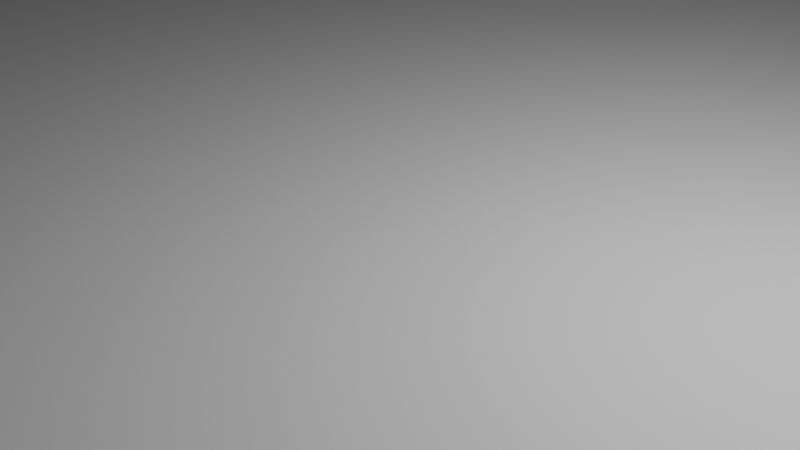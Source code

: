 # Source: castleExterior.blend  (saved by Blender 2.80.75; exported with 4.5.12 LTS)
import bpy
from mathutils import Matrix  # noqa: F401  (used for matrix-valued properties, if any)

bpy.ops.wm.read_factory_settings(use_empty=True)
scene = bpy.context.scene
scene.name = 'Scene'

# ---- collections
col_collection = bpy.data.collections.new('Collection'); scene.collection.children.link(col_collection)

# ---- materials (node trees are filled in below, after node groups)
mat_material = bpy.data.materials.new('Material')
mat_material.alpha_threshold = 0.0
mat_material.use_transparent_shadow = False
mat_material.line_color = (0.0, 0.0, 0.0, 1.0)

# ---- material node trees
mat_material.use_nodes = True; mat_material.node_tree.nodes.clear()
_N = mat_material.node_tree.nodes; _L = mat_material.node_tree.links
n0 = _N.new('ShaderNodeOutputMaterial'); n0.name = 'Material Output'; n0.location = (300, 300)
n1 = _N.new('ShaderNodeBsdfPrincipled'); n1.name = 'Principled BSDF'; n1.location = (10, 300)
n1.distribution = 'GGX'
n1.subsurface_method = 'BURLEY'
n1.inputs[2].default_value = 0.4
n1.inputs[3].default_value = 1.45
n1.inputs[27].default_value = (0.0, 0.0, 0.0, 1.0)
n1.inputs[28].default_value = 1.0
_L.new(n1.outputs[0], n0.inputs[0])
n0.is_active_output = True

# ---- world
world_world = bpy.data.worlds.new('World'); scene.world = world_world
world_world.use_nodes = True; world_world.node_tree.nodes.clear()
_N = world_world.node_tree.nodes; _L = world_world.node_tree.links
n0 = _N.new('ShaderNodeOutputWorld'); n0.name = 'World Output'; n0.location = (300, 300)
n1 = _N.new('ShaderNodeBackground'); n1.name = 'Background'; n1.location = (10, 300)
n1.inputs[0].default_value = (0.05088, 0.05088, 0.05088, 1.0)
_L.new(n1.outputs[0], n0.inputs[0])
n0.is_active_output = True
world_world.color = (0.05088, 0.05088, 0.05088)
world_world.use_sun_shadow = False
world_world.sun_shadow_jitter_overblur = 0.0

# ---- cameras
cam_camera = bpy.data.cameras.new('Camera')
cam_camera.clip_end = 100.0
cam_camera.ortho_scale = 7.314

# ---- lights
light_light = bpy.data.lights.new('Light', 'POINT')
light_light.transmission_factor = 0.0
light_light.energy = 1000.0
light_light.shadow_soft_size = 0.1
light_light.shadow_maximum_resolution = 0.006
light_light.use_absolute_resolution = True

# ---- meshes
me_cube = bpy.data.meshes.new('Cube')
me_cube.from_pydata([(154.6, 161.9, 187.0), (154.6, 161.9, -28.57), (154.6, -28.57, 187.0), (154.6, -28.57, -28.57), (0.0, 161.9, -28.57), (0.0, -28.57, 187.0), (0.0, -28.57, -28.57), (0.0, 161.9, 187.0), (173.0, 22.9, -33.5), (173.0, 22.9, 402.2), (177.5, 22.46, -33.5), (177.5, 22.46, 402.2), (181.8, 21.15, -33.5), (181.8, 21.15, 402.2), (185.7, 19.04, -33.5), (185.7, 19.04, 402.2), (189.2, 16.19, -33.5), (189.2, 16.19, 402.2), (192.0, 12.72, -33.5), (192.0, 12.72, 402.2), (194.2, 8.762, -33.5), (194.2, 8.762, 402.2), (195.5, 4.466, -33.5), (195.5, 4.466, 402.2), (195.9, -0.001332, -33.5), (195.9, -0.001332, 402.2), (195.5, -4.469, -33.5), (195.5, -4.469, 402.2), (194.2, -8.764, -33.5), (194.2, -8.764, 402.2), (192.0, -12.72, -33.5), (192.0, -12.72, 402.2), (189.2, -16.19, -33.5), (189.2, -16.19, 402.2), (185.7, -19.04, -33.5), (185.7, -19.04, 402.2), (181.8, -21.16, -33.5), (181.8, -21.16, 402.2), (177.5, -22.46, -33.5), (177.5, -22.46, 402.2), (173.0, -22.9, -33.5), (173.0, -22.9, 402.2), (168.5, -22.46, -33.5), (168.5, -22.46, 402.2), (164.2, -21.16, -33.5), (164.2, -21.16, 402.2), (160.3, -19.04, -33.5), (160.3, -19.04, 402.2), (156.8, -16.19, -33.5), (156.8, -16.19, 402.2), (154.0, -12.72, -33.5), (154.0, -12.72, 402.2), (151.9, -8.764, -33.5), (151.9, -8.764, 402.2), (150.5, -4.469, -33.5), (150.5, -4.469, 402.2), (150.1, -0.001311, -33.5), (150.1, -0.001311, 402.2), (150.5, 4.466, -33.5), (150.5, 4.466, 402.2), (151.9, 8.762, -33.5), (151.9, 8.762, 402.2), (154.0, 12.72, -33.5), (154.0, 12.72, 402.2), (156.8, 16.19, -33.5), (156.8, 16.19, 402.2), (160.3, 19.04, -33.5), (160.3, 19.04, 402.2), (164.2, 21.15, -33.5), (164.2, 21.15, 402.2), (168.5, 22.46, -33.5), (168.5, 22.46, 402.2), (66.44, -28.57, -28.57), (66.44, 161.9, 187.0), (66.44, 161.9, -28.57), (66.44, -28.57, 187.0), (66.44, -28.57, 284.9), (0.0, -28.57, 284.9), (0.0, 161.9, 284.9), (66.44, 161.9, 284.9)], [], [(74, 1, 3, 72), (1, 0, 2, 3), (74, 73, 0, 1), (72, 75, 5, 6), (73, 7, 78, 79), (8, 9, 11, 10), (10, 11, 13, 12), (12, 13, 15, 14), (14, 15, 17, 16), (16, 17, 19, 18), (18, 19, 21, 20), (20, 21, 23, 22), (22, 23, 25, 24), (24, 25, 27, 26), (26, 27, 29, 28), (28, 29, 31, 30), (30, 31, 33, 32), (32, 33, 35, 34), (34, 35, 37, 36), (36, 37, 39, 38), (38, 39, 41, 40), (40, 41, 43, 42), (42, 43, 45, 44), (44, 45, 47, 46), (46, 47, 49, 48), (48, 49, 51, 50), (50, 51, 53, 52), (52, 53, 55, 54), (54, 55, 57, 56), (56, 57, 59, 58), (58, 59, 61, 60), (60, 61, 63, 62), (62, 63, 65, 64), (64, 65, 67, 66), (66, 67, 69, 68), (11, 9, 71, 69, 67, 65, 63, 61, 59, 57, 55, 53, 51, 49, 47, 45, 43, 41, 39, 37, 35, 33, 31, 29, 27, 25, 23, 21, 19, 17, 15, 13), (68, 69, 71, 70), (70, 71, 9, 8), (8, 10, 12, 14, 16, 18, 20, 22, 24, 26, 28, 30, 32, 34, 36, 38, 40, 42, 44, 46, 48, 50, 52, 54, 56, 58, 60, 62, 64, 66, 68, 70), (0, 73, 75, 2), (3, 2, 75, 72), (4, 7, 73, 74), (4, 74, 72, 6), (79, 78, 77, 76), (75, 73, 79, 76), (7, 5, 77, 78), (5, 75, 76, 77)])
_uv = me_cube.uv_layers.new(name='UVMap')
_uv.uv.foreach_set('vector', [0.5537, 0.75, 0.625, 0.75, 0.625, 1.0, 0.5537, 1.0, 0.125, 0.5, 0.375, 0.5, 0.375, 0.75, 0.125, 0.75, 0.625, 0.6787, 0.875, 0.6787, 0.875, 0.75, 0.625, 0.75, 0.375, 0.3213, 0.625, 0.3213, 0.625, 0.375, 0.375, 0.375, 0.875, 0.6787, 0.875, 0.625, 0.875, 0.625, 0.875, 0.6787, 1.0, 0.5, 1.0, 1.0, 0.9688, 1.0, 0.9688, 0.5, 0.9688, 0.5, 0.9688, 1.0, 0.9375, 1.0, 0.9375, 0.5, 0.9375, 0.5, 0.9375, 1.0, 0.9062, 1.0, 0.9062, 0.5, 0.9062, 0.5, 0.9062, 1.0, 0.875, 1.0, 0.875, 0.5, 0.875, 0.5, 0.875, 1.0, 0.8438, 1.0, 0.8438, 0.5, 0.8438, 0.5, 0.8438, 1.0, 0.8125, 1.0, 0.8125, 0.5, 0.8125, 0.5, 0.8125, 1.0, 0.7812, 1.0, 0.7812, 0.5, 0.7812, 0.5, 0.7812, 1.0, 0.75, 1.0, 0.75, 0.5, 0.75, 0.5, 0.75, 1.0, 0.7188, 1.0, 0.7188, 0.5, 0.7188, 0.5, 0.7188, 1.0, 0.6875, 1.0, 0.6875, 0.5, 0.6875, 0.5, 0.6875, 1.0, 0.6562, 1.0, 0.6562, 0.5, 0.6562, 0.5, 0.6562, 1.0, 0.625, 1.0, 0.625, 0.5, 0.625, 0.5, 0.625, 1.0, 0.5938, 1.0, 0.5938, 0.5, 0.5938, 0.5, 0.5938, 1.0, 0.5625, 1.0, 0.5625, 0.5, 0.5625, 0.5, 0.5625, 1.0, 0.5312, 1.0, 0.5312, 0.5, 0.5312, 0.5, 0.5312, 1.0, 0.5, 1.0, 0.5, 0.5, 0.5, 0.5, 0.5, 1.0, 0.4688, 1.0, 0.4688, 0.5, 0.4688, 0.5, 0.4688, 1.0, 0.4375, 1.0, 0.4375, 0.5, 0.4375, 0.5, 0.4375, 1.0, 0.4062, 1.0, 0.4062, 0.5, 0.4062, 0.5, 0.4062, 1.0, 0.375, 1.0, 0.375, 0.5, 0.375, 0.5, 0.375, 1.0, 0.3438, 1.0, 0.3438, 0.5, 0.3438, 0.5, 0.3438, 1.0, 0.3125, 1.0, 0.3125, 0.5, 0.3125, 0.5, 0.3125, 1.0, 0.2812, 1.0, 0.2812, 0.5, 0.2812, 0.5, 0.2812, 1.0, 0.25, 1.0, 0.25, 0.5, 0.25, 0.5, 0.25, 1.0, 0.2188, 1.0, 0.2188, 0.5, 0.2188, 0.5, 0.2188, 1.0, 0.1875, 1.0, 0.1875, 0.5, 0.1875, 0.5, 0.1875, 1.0, 0.1562, 1.0, 0.1562, 0.5, 0.1562, 0.5, 0.1562, 1.0, 0.125, 1.0, 0.125, 0.5, 0.125, 0.5, 0.125, 1.0, 0.09375, 1.0, 0.09375, 0.5, 0.09375, 0.5, 0.09375, 1.0, 0.0625, 1.0, 0.0625, 0.5, 0.2968, 0.4854, 0.25, 0.49, 0.2032, 0.4854, 0.1582, 0.4717, 0.1167, 0.4496, 0.08029, 0.4197, 0.05045, 0.3833, 0.02827, 0.3418, 0.01461, 0.2968, 0.01, 0.25, 0.01461, 0.2032, 0.02827, 0.1582, 0.05045, 0.1167, 0.08029, 0.08029, 0.1167, 0.05045, 0.1582, 0.02827, 0.2032, 0.01461, 0.25, 0.01, 0.2968, 0.01461, 0.3418, 0.02827, 0.3833, 0.05045, 0.4197, 0.08029, 0.4496, 0.1167, 0.4717, 0.1582, 0.4854, 0.2032, 0.49, 0.25, 0.4854, 0.2968, 0.4717, 0.3418, 0.4496, 0.3833, 0.4197, 0.4197, 0.3833, 0.4496, 0.3418, 0.4717, 0.0625, 0.5, 0.0625, 1.0, 0.03125, 1.0, 0.03125, 0.5, 0.03125, 0.5, 0.03125, 1.0, 0.0, 1.0, 0.0, 0.5, 0.75, 0.49, 0.7968, 0.4854, 0.8418, 0.4717, 0.8833, 0.4496, 0.9197, 0.4197, 0.9496, 0.3833, 0.9717, 0.3418, 0.9854, 0.2968, 0.99, 0.25, 0.9854, 0.2032, 0.9717, 0.1582, 0.9496, 0.1167, 0.9197, 0.08029, 0.8833, 0.05045, 0.8418, 0.02827, 0.7968, 0.01461, 0.75, 0.01, 0.7032, 0.01461, 0.6582, 0.02827, 0.6167, 0.05045, 0.5803, 0.08029, 0.5504, 0.1167, 0.5283, 0.1582, 0.5146, 0.2032, 0.51, 0.25, 0.5146, 0.2968, 0.5283, 0.3418, 0.5504, 0.3833, 0.5803, 0.4197, 0.6167, 0.4496, 0.6582, 0.4717, 0.7032, 0.4854, 0.375, 0.0, 0.4463, 0.0, 0.4463, 0.25, 0.375, 0.25, 0.375, 0.25, 0.625, 0.25, 0.625, 0.3213, 0.375, 0.3213, 0.625, 0.625, 0.875, 0.625, 0.875, 0.6787, 0.625, 0.6787, 0.5, 0.75, 0.5537, 0.75, 0.5537, 1.0, 0.5, 1.0, 0.4463, 0.0, 0.5, 0.0, 0.5, 0.25, 0.4463, 0.25, 0.4463, 0.25, 0.4463, 0.0, 0.4463, 0.0, 0.4463, 0.25, 0.0, 0.0, 0.0, 0.0, 0.0, 0.0, 0.0, 0.0, 0.625, 0.375, 0.625, 0.3213, 0.625, 0.3213, 0.625, 0.375])
me_cube.materials.append(mat_material)
me_cube.use_remesh_preserve_volume = False
me_cube.use_remesh_preserve_attributes = False
me_cube.use_mirror_vertex_groups = False
me_cube.update()
me_plane = bpy.data.meshes.new('Plane')
me_plane.from_pydata([(-1.0, -2.769, 0.0), (1.0, -2.769, 0.0), (-1.0, 1.0, 0.0), (1.0, 1.0, 0.0)], [], [(0, 1, 3, 2)])
_uv = me_plane.uv_layers.new(name='UVMap')
_uv.uv.foreach_set('vector', [0.0, 0.0, 1.0, 0.0, 1.0, 1.0, 0.0, 1.0])
me_plane.use_remesh_preserve_volume = False
me_plane.use_remesh_preserve_attributes = False
me_plane.use_mirror_vertex_groups = False
me_plane.update()
me_cube_001 = bpy.data.meshes.new('Cube.001')
me_cube_001.from_pydata([(-1.0, -1.0, -1.0), (-1.0, -1.0, 1.0), (-1.0, 1.0, -1.0), (-1.0, 1.0, 1.0), (1.0, -1.0, -1.0), (1.0, -1.0, 1.0), (1.0, 1.0, -1.0), (1.0, 1.0, 1.0)], [], [(0, 1, 3, 2), (2, 3, 7, 6), (6, 7, 5, 4), (4, 5, 1, 0), (2, 6, 4, 0), (7, 3, 1, 5)])
_uv = me_cube_001.uv_layers.new(name='UVMap')
_uv.uv.foreach_set('vector', [0.375, 0.0, 0.625, 0.0, 0.625, 0.25, 0.375, 0.25, 0.375, 0.25, 0.625, 0.25, 0.625, 0.5, 0.375, 0.5, 0.375, 0.5, 0.625, 0.5, 0.625, 0.75, 0.375, 0.75, 0.375, 0.75, 0.625, 0.75, 0.625, 1.0, 0.375, 1.0, 0.125, 0.5, 0.375, 0.5, 0.375, 0.75, 0.125, 0.75, 0.625, 0.5, 0.875, 0.5, 0.875, 0.75, 0.625, 0.75])
me_cube_001.use_remesh_preserve_volume = False
me_cube_001.use_remesh_preserve_attributes = False
me_cube_001.use_mirror_vertex_groups = False
me_cube_001.update()

# ---- objects
ob_cube = bpy.data.objects.new('Cube', me_cube)
ob_light = bpy.data.objects.new('Light', light_light)
ob_camera = bpy.data.objects.new('Camera', cam_camera)
ob_plane = bpy.data.objects.new('Plane', me_plane)
ob_cube_001 = bpy.data.objects.new('Cube.001', me_cube_001)

# ---- transforms, parenting, visibility, modifiers, constraints
ob_cube.location = (0.0, 163.6, 0.0)
ob_cube.scale = (1.0, 1.0, 0.2855)
ob_cube.lock_rotations_4d = False
ob_cube.empty_display_type = 'ARROWS'
ob_cube.lineart.crease_threshold = 0.0
_m = ob_cube.modifiers.new('Mirror', 'MIRROR')
ob_light.location = (4.076, 1.005, 5.904)
ob_light.rotation_euler = (0.6503, 0.05522, 1.866)
ob_light.lock_rotations_4d = False
ob_light.empty_display_type = 'ARROWS'
ob_light.color = (0.0, 0.0, 0.0, 0.0)
ob_light.lineart.crease_threshold = 0.0
ob_camera.location = (7.359, -6.926, 4.958)
ob_camera.rotation_euler = (1.109, 0.0, 0.8149)
ob_camera.lock_rotations_4d = False
ob_camera.empty_display_type = 'ARROWS'
ob_camera.color = (0.0, 0.0, 0.0, 0.0)
ob_camera.display_type = 'WIRE'
ob_camera.lineart.crease_threshold = 0.0
ob_plane.location = (0.0, 0.0, 0.0)
ob_plane.scale = (265.5, 165.0, 114.2)
ob_plane.lineart.crease_threshold = 0.0
ob_cube_001.location = (0.0, -85.96, 1.015)
ob_cube_001.scale = (0.25, 0.25, 1.0)
ob_cube_001.lineart.crease_threshold = 0.0

# ---- collection membership
col_collection.objects.link(ob_cube)
col_collection.objects.link(ob_light)
col_collection.objects.link(ob_camera)
col_collection.objects.link(ob_plane)
col_collection.objects.link(ob_cube_001)

# ---- scene / render settings (as saved in the file)
scene.camera = ob_camera
scene.frame_start = 1; scene.frame_end = 250; scene.frame_set(1)
scene.render.engine = 'BLENDER_EEVEE_NEXT'
scene.cycles.use_denoising = False
scene.cycles.samples = 128
scene.cycles.sampling_pattern = 'TABULATED_SOBOL'
scene.cycles.use_adaptive_sampling = False
scene.cycles.use_light_tree = False
scene.eevee.use_gtao = True
scene.view_settings.view_transform = 'Filmic'
bpy.context.view_layer.update()
